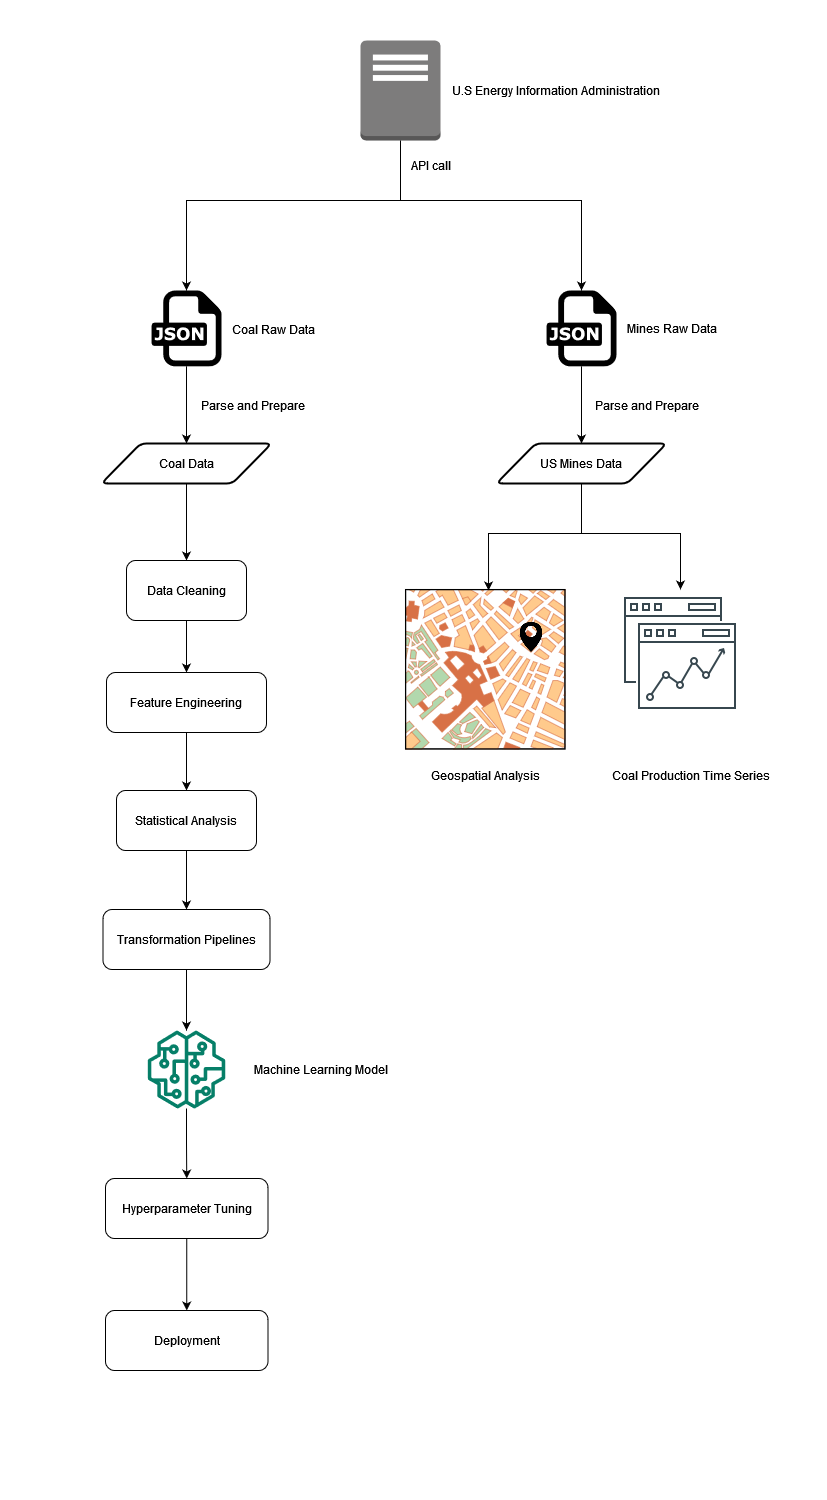

The diagram above was exported from draw.io. Its source (the exported page's mxGraphModel, read from the mxfile embedded in the PNG):
<mxGraphModel dx="880" dy="509" grid="1" gridSize="10" guides="1" tooltips="1" connect="1" arrows="1" fold="1" page="1" pageScale="1" pageWidth="827" pageHeight="1500" math="0" shadow="0">
  <root>
    <mxCell id="WIyWlLk6GJQsqaUBKTNV-0" />
    <mxCell id="WIyWlLk6GJQsqaUBKTNV-1" parent="WIyWlLk6GJQsqaUBKTNV-0" />
    <mxCell id="fmN2T-2697OVRqCsiDsL-62" style="edgeStyle=orthogonalEdgeStyle;rounded=0;orthogonalLoop=1;jettySize=auto;html=1;" edge="1" parent="WIyWlLk6GJQsqaUBKTNV-1" source="fmN2T-2697OVRqCsiDsL-1" target="fmN2T-2697OVRqCsiDsL-8">
      <mxGeometry relative="1" as="geometry">
        <Array as="points">
          <mxPoint x="400" y="200" />
          <mxPoint x="186" y="200" />
        </Array>
      </mxGeometry>
    </mxCell>
    <mxCell id="fmN2T-2697OVRqCsiDsL-63" style="edgeStyle=orthogonalEdgeStyle;rounded=0;orthogonalLoop=1;jettySize=auto;html=1;" edge="1" parent="WIyWlLk6GJQsqaUBKTNV-1" source="fmN2T-2697OVRqCsiDsL-1" target="fmN2T-2697OVRqCsiDsL-14">
      <mxGeometry relative="1" as="geometry">
        <Array as="points">
          <mxPoint x="400" y="200" />
          <mxPoint x="581" y="200" />
        </Array>
      </mxGeometry>
    </mxCell>
    <mxCell id="fmN2T-2697OVRqCsiDsL-1" value="" style="outlineConnect=0;dashed=0;verticalLabelPosition=bottom;verticalAlign=top;align=center;html=1;shape=mxgraph.aws3.traditional_server;fillColor=#7D7C7C;gradientColor=none;" vertex="1" parent="WIyWlLk6GJQsqaUBKTNV-1">
      <mxGeometry x="360" y="40" width="80" height="100" as="geometry" />
    </mxCell>
    <mxCell id="fmN2T-2697OVRqCsiDsL-2" value="&lt;div&gt;U.S Energy Information Administration&lt;/div&gt;" style="text;html=1;align=center;verticalAlign=middle;resizable=0;points=[];autosize=1;strokeColor=none;fillColor=none;" vertex="1" parent="WIyWlLk6GJQsqaUBKTNV-1">
      <mxGeometry x="440" y="75" width="230" height="30" as="geometry" />
    </mxCell>
    <mxCell id="fmN2T-2697OVRqCsiDsL-20" style="edgeStyle=orthogonalEdgeStyle;rounded=0;orthogonalLoop=1;jettySize=auto;html=1;" edge="1" parent="WIyWlLk6GJQsqaUBKTNV-1" source="fmN2T-2697OVRqCsiDsL-8" target="fmN2T-2697OVRqCsiDsL-10">
      <mxGeometry relative="1" as="geometry" />
    </mxCell>
    <mxCell id="fmN2T-2697OVRqCsiDsL-8" value="" style="dashed=0;outlineConnect=0;html=1;align=center;labelPosition=center;verticalLabelPosition=bottom;verticalAlign=top;shape=mxgraph.weblogos.json" vertex="1" parent="WIyWlLk6GJQsqaUBKTNV-1">
      <mxGeometry x="151" y="290" width="70" height="75.8" as="geometry" />
    </mxCell>
    <mxCell id="fmN2T-2697OVRqCsiDsL-39" style="edgeStyle=orthogonalEdgeStyle;rounded=0;orthogonalLoop=1;jettySize=auto;html=1;" edge="1" parent="WIyWlLk6GJQsqaUBKTNV-1" source="fmN2T-2697OVRqCsiDsL-10" target="fmN2T-2697OVRqCsiDsL-38">
      <mxGeometry relative="1" as="geometry" />
    </mxCell>
    <mxCell id="fmN2T-2697OVRqCsiDsL-10" value="Coal Data" style="shape=parallelogram;html=1;strokeWidth=2;perimeter=parallelogramPerimeter;whiteSpace=wrap;rounded=1;arcSize=12;size=0.23;" vertex="1" parent="WIyWlLk6GJQsqaUBKTNV-1">
      <mxGeometry x="101" y="443" width="170" height="40" as="geometry" />
    </mxCell>
    <mxCell id="fmN2T-2697OVRqCsiDsL-12" value="Parse and Prepare" style="text;html=1;align=center;verticalAlign=middle;resizable=0;points=[];autosize=1;strokeColor=none;fillColor=none;" vertex="1" parent="WIyWlLk6GJQsqaUBKTNV-1">
      <mxGeometry x="187" y="390" width="130" height="30" as="geometry" />
    </mxCell>
    <mxCell id="fmN2T-2697OVRqCsiDsL-24" style="edgeStyle=orthogonalEdgeStyle;rounded=0;orthogonalLoop=1;jettySize=auto;html=1;entryX=0.5;entryY=0;entryDx=0;entryDy=0;" edge="1" parent="WIyWlLk6GJQsqaUBKTNV-1" source="fmN2T-2697OVRqCsiDsL-14" target="fmN2T-2697OVRqCsiDsL-23">
      <mxGeometry relative="1" as="geometry" />
    </mxCell>
    <mxCell id="fmN2T-2697OVRqCsiDsL-14" value="" style="dashed=0;outlineConnect=0;html=1;align=center;labelPosition=center;verticalLabelPosition=bottom;verticalAlign=top;shape=mxgraph.weblogos.json" vertex="1" parent="WIyWlLk6GJQsqaUBKTNV-1">
      <mxGeometry x="546" y="290" width="70" height="75.8" as="geometry" />
    </mxCell>
    <mxCell id="fmN2T-2697OVRqCsiDsL-19" value="API call" style="text;html=1;align=center;verticalAlign=middle;resizable=0;points=[];autosize=1;strokeColor=none;fillColor=none;" vertex="1" parent="WIyWlLk6GJQsqaUBKTNV-1">
      <mxGeometry x="400" y="150" width="60" height="30" as="geometry" />
    </mxCell>
    <mxCell id="fmN2T-2697OVRqCsiDsL-21" value="Coal Raw Data" style="text;html=1;align=center;verticalAlign=middle;resizable=0;points=[];autosize=1;strokeColor=none;fillColor=none;" vertex="1" parent="WIyWlLk6GJQsqaUBKTNV-1">
      <mxGeometry x="218" y="313.9" width="110" height="30" as="geometry" />
    </mxCell>
    <mxCell id="fmN2T-2697OVRqCsiDsL-22" value="&lt;div&gt;Mines Raw Data&lt;/div&gt;" style="text;html=1;align=center;verticalAlign=middle;resizable=0;points=[];autosize=1;strokeColor=none;fillColor=none;" vertex="1" parent="WIyWlLk6GJQsqaUBKTNV-1">
      <mxGeometry x="616" y="312.9" width="110" height="30" as="geometry" />
    </mxCell>
    <mxCell id="fmN2T-2697OVRqCsiDsL-30" style="edgeStyle=orthogonalEdgeStyle;rounded=0;orthogonalLoop=1;jettySize=auto;html=1;entryX=0.519;entryY=0.006;entryDx=0;entryDy=0;entryPerimeter=0;" edge="1" parent="WIyWlLk6GJQsqaUBKTNV-1" source="fmN2T-2697OVRqCsiDsL-23" target="fmN2T-2697OVRqCsiDsL-29">
      <mxGeometry relative="1" as="geometry">
        <Array as="points">
          <mxPoint x="581" y="533" />
          <mxPoint x="488" y="533" />
        </Array>
      </mxGeometry>
    </mxCell>
    <mxCell id="fmN2T-2697OVRqCsiDsL-60" style="edgeStyle=orthogonalEdgeStyle;rounded=0;orthogonalLoop=1;jettySize=auto;html=1;entryX=0.5;entryY=0;entryDx=0;entryDy=0;" edge="1" parent="WIyWlLk6GJQsqaUBKTNV-1" source="fmN2T-2697OVRqCsiDsL-23" target="fmN2T-2697OVRqCsiDsL-58">
      <mxGeometry relative="1" as="geometry">
        <Array as="points">
          <mxPoint x="581" y="533" />
          <mxPoint x="680" y="533" />
        </Array>
      </mxGeometry>
    </mxCell>
    <mxCell id="fmN2T-2697OVRqCsiDsL-23" value="US Mines Data" style="shape=parallelogram;html=1;strokeWidth=2;perimeter=parallelogramPerimeter;whiteSpace=wrap;rounded=1;arcSize=12;size=0.23;" vertex="1" parent="WIyWlLk6GJQsqaUBKTNV-1">
      <mxGeometry x="496" y="443" width="170" height="40" as="geometry" />
    </mxCell>
    <mxCell id="fmN2T-2697OVRqCsiDsL-25" value="Parse and Prepare" style="text;html=1;align=center;verticalAlign=middle;resizable=0;points=[];autosize=1;strokeColor=none;fillColor=none;" vertex="1" parent="WIyWlLk6GJQsqaUBKTNV-1">
      <mxGeometry x="581" y="390" width="130" height="30" as="geometry" />
    </mxCell>
    <mxCell id="fmN2T-2697OVRqCsiDsL-29" value="" style="verticalLabelPosition=bottom;shadow=0;dashed=0;align=center;html=1;verticalAlign=top;strokeWidth=1;shape=mxgraph.mockup.misc.map;" vertex="1" parent="WIyWlLk6GJQsqaUBKTNV-1">
      <mxGeometry x="405" y="589" width="160" height="160" as="geometry" />
    </mxCell>
    <mxCell id="fmN2T-2697OVRqCsiDsL-35" value="" style="shape=image;html=1;verticalAlign=top;verticalLabelPosition=bottom;labelBackgroundColor=#ffffff;imageAspect=0;aspect=fixed;image=https://cdn4.iconfinder.com/data/icons/essential-app-1/16/pin-locate-map-location-drop-128.png" vertex="1" parent="WIyWlLk6GJQsqaUBKTNV-1">
      <mxGeometry x="516" y="622" width="30" height="30" as="geometry" />
    </mxCell>
    <mxCell id="fmN2T-2697OVRqCsiDsL-37" value="Geospatial Analysis" style="text;html=1;align=center;verticalAlign=middle;resizable=0;points=[];autosize=1;strokeColor=none;fillColor=none;" vertex="1" parent="WIyWlLk6GJQsqaUBKTNV-1">
      <mxGeometry x="420" y="760" width="130" height="30" as="geometry" />
    </mxCell>
    <mxCell id="fmN2T-2697OVRqCsiDsL-43" style="edgeStyle=orthogonalEdgeStyle;rounded=0;orthogonalLoop=1;jettySize=auto;html=1;entryX=0.5;entryY=0;entryDx=0;entryDy=0;" edge="1" parent="WIyWlLk6GJQsqaUBKTNV-1" source="fmN2T-2697OVRqCsiDsL-38" target="fmN2T-2697OVRqCsiDsL-40">
      <mxGeometry relative="1" as="geometry" />
    </mxCell>
    <mxCell id="fmN2T-2697OVRqCsiDsL-38" value="Data Cleaning" style="rounded=1;whiteSpace=wrap;html=1;" vertex="1" parent="WIyWlLk6GJQsqaUBKTNV-1">
      <mxGeometry x="126" y="560" width="120" height="60" as="geometry" />
    </mxCell>
    <mxCell id="fmN2T-2697OVRqCsiDsL-44" style="edgeStyle=orthogonalEdgeStyle;rounded=0;orthogonalLoop=1;jettySize=auto;html=1;entryX=0.5;entryY=0;entryDx=0;entryDy=0;" edge="1" parent="WIyWlLk6GJQsqaUBKTNV-1" source="fmN2T-2697OVRqCsiDsL-40" target="fmN2T-2697OVRqCsiDsL-41">
      <mxGeometry relative="1" as="geometry" />
    </mxCell>
    <mxCell id="fmN2T-2697OVRqCsiDsL-40" value="Feature Engineering" style="rounded=1;whiteSpace=wrap;html=1;" vertex="1" parent="WIyWlLk6GJQsqaUBKTNV-1">
      <mxGeometry x="106" y="672" width="160" height="60" as="geometry" />
    </mxCell>
    <mxCell id="fmN2T-2697OVRqCsiDsL-45" style="edgeStyle=orthogonalEdgeStyle;rounded=0;orthogonalLoop=1;jettySize=auto;html=1;" edge="1" parent="WIyWlLk6GJQsqaUBKTNV-1" source="fmN2T-2697OVRqCsiDsL-41" target="fmN2T-2697OVRqCsiDsL-42">
      <mxGeometry relative="1" as="geometry" />
    </mxCell>
    <mxCell id="fmN2T-2697OVRqCsiDsL-41" value="Statistical Analysis" style="rounded=1;whiteSpace=wrap;html=1;" vertex="1" parent="WIyWlLk6GJQsqaUBKTNV-1">
      <mxGeometry x="116" y="790" width="140" height="60" as="geometry" />
    </mxCell>
    <mxCell id="fmN2T-2697OVRqCsiDsL-48" style="edgeStyle=orthogonalEdgeStyle;rounded=0;orthogonalLoop=1;jettySize=auto;html=1;" edge="1" parent="WIyWlLk6GJQsqaUBKTNV-1" source="fmN2T-2697OVRqCsiDsL-42" target="fmN2T-2697OVRqCsiDsL-47">
      <mxGeometry relative="1" as="geometry" />
    </mxCell>
    <mxCell id="fmN2T-2697OVRqCsiDsL-42" value="Transformation Pipelines" style="rounded=1;whiteSpace=wrap;html=1;" vertex="1" parent="WIyWlLk6GJQsqaUBKTNV-1">
      <mxGeometry x="102.5" y="909" width="167" height="60" as="geometry" />
    </mxCell>
    <mxCell id="fmN2T-2697OVRqCsiDsL-51" style="edgeStyle=orthogonalEdgeStyle;rounded=0;orthogonalLoop=1;jettySize=auto;html=1;entryX=0.5;entryY=0;entryDx=0;entryDy=0;" edge="1" parent="WIyWlLk6GJQsqaUBKTNV-1" source="fmN2T-2697OVRqCsiDsL-47" target="fmN2T-2697OVRqCsiDsL-50">
      <mxGeometry relative="1" as="geometry" />
    </mxCell>
    <mxCell id="fmN2T-2697OVRqCsiDsL-47" value="" style="sketch=0;outlineConnect=0;fontColor=#232F3E;gradientColor=none;fillColor=#067F68;strokeColor=none;dashed=0;verticalLabelPosition=bottom;verticalAlign=top;align=center;html=1;fontSize=12;fontStyle=0;aspect=fixed;pointerEvents=1;shape=mxgraph.aws4.sagemaker_model;" vertex="1" parent="WIyWlLk6GJQsqaUBKTNV-1">
      <mxGeometry x="147" y="1030" width="78" height="78" as="geometry" />
    </mxCell>
    <mxCell id="fmN2T-2697OVRqCsiDsL-49" value="Machine Learning Model" style="text;html=1;align=center;verticalAlign=middle;resizable=0;points=[];autosize=1;strokeColor=none;fillColor=none;" vertex="1" parent="WIyWlLk6GJQsqaUBKTNV-1">
      <mxGeometry x="240" y="1054" width="160" height="30" as="geometry" />
    </mxCell>
    <mxCell id="fmN2T-2697OVRqCsiDsL-53" style="edgeStyle=orthogonalEdgeStyle;rounded=0;orthogonalLoop=1;jettySize=auto;html=1;" edge="1" parent="WIyWlLk6GJQsqaUBKTNV-1" source="fmN2T-2697OVRqCsiDsL-50" target="fmN2T-2697OVRqCsiDsL-52">
      <mxGeometry relative="1" as="geometry" />
    </mxCell>
    <mxCell id="fmN2T-2697OVRqCsiDsL-50" value="Hyperparameter Tuning" style="rounded=1;whiteSpace=wrap;html=1;" vertex="1" parent="WIyWlLk6GJQsqaUBKTNV-1">
      <mxGeometry x="105" y="1178" width="162.5" height="60" as="geometry" />
    </mxCell>
    <mxCell id="fmN2T-2697OVRqCsiDsL-52" value="&lt;div&gt;Deployment&lt;/div&gt;" style="rounded=1;whiteSpace=wrap;html=1;" vertex="1" parent="WIyWlLk6GJQsqaUBKTNV-1">
      <mxGeometry x="105" y="1310" width="162.5" height="60" as="geometry" />
    </mxCell>
    <mxCell id="fmN2T-2697OVRqCsiDsL-58" value="" style="shape=image;html=1;verticalAlign=top;verticalLabelPosition=bottom;labelBackgroundColor=#ffffff;imageAspect=0;aspect=fixed;image=https://cdn0.iconfinder.com/data/icons/thin-line-icons-for-seo-and-development-1/64/Programming_Development_analysis-128.png" vertex="1" parent="WIyWlLk6GJQsqaUBKTNV-1">
      <mxGeometry x="616" y="589" width="128" height="128" as="geometry" />
    </mxCell>
    <mxCell id="fmN2T-2697OVRqCsiDsL-61" value="Coal Production Time Series" style="text;html=1;align=center;verticalAlign=middle;resizable=0;points=[];autosize=1;strokeColor=none;fillColor=none;" vertex="1" parent="WIyWlLk6GJQsqaUBKTNV-1">
      <mxGeometry x="600" y="760" width="180" height="30" as="geometry" />
    </mxCell>
  </root>
</mxGraphModel>